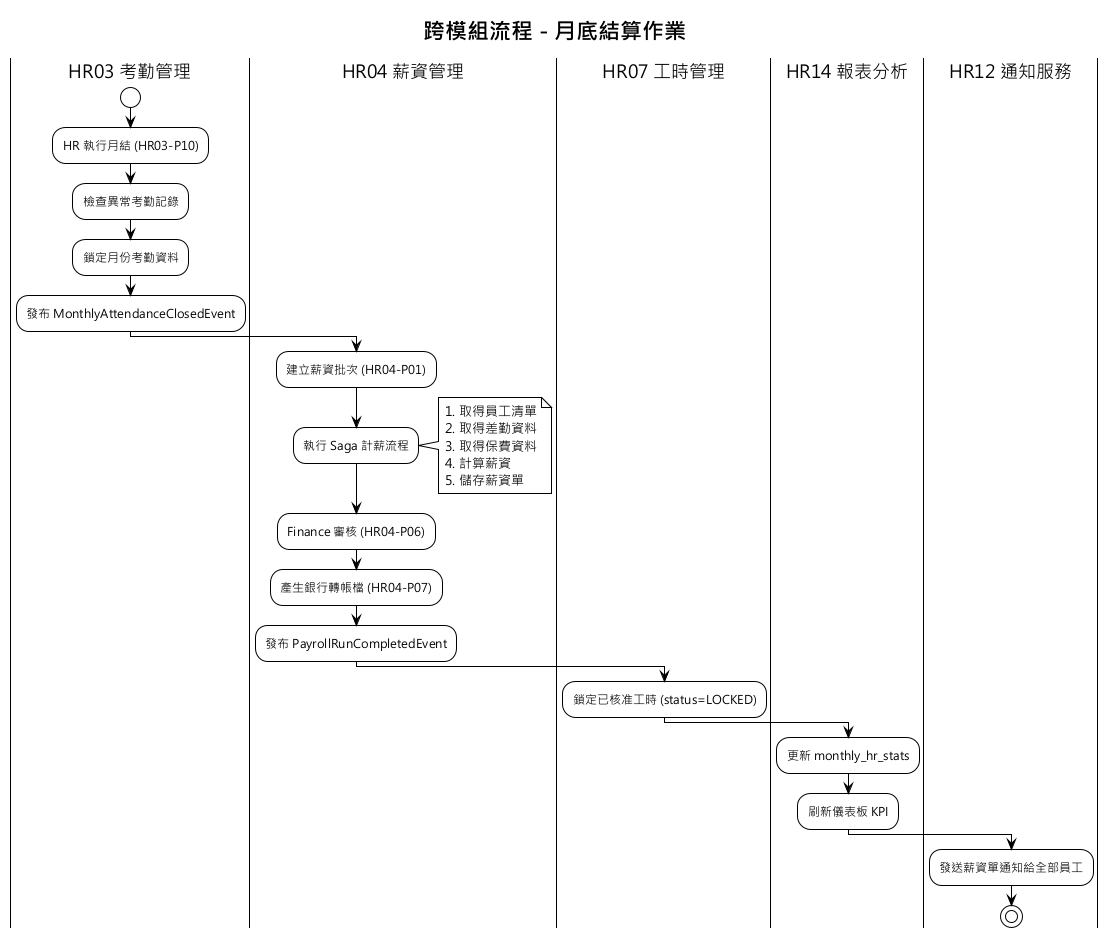

The diagram above was rendered by PlantUML. Its source (embedded in the PNG):
@startuml
!theme plain
skinparam defaultFontName "Microsoft JhengHei"

title 跨模組流程 - 月底結算作業

|HR03 考勤管理|
start
:HR 執行月結 (HR03-P10);
:檢查異常考勤記錄;
:鎖定月份考勤資料;
:發布 MonthlyAttendanceClosedEvent;

|HR04 薪資管理|
:建立薪資批次 (HR04-P01);
:執行 Saga 計薪流程;
note right
  1. 取得員工清單
  2. 取得差勤資料
  3. 取得保費資料
  4. 計算薪資
  5. 儲存薪資單
end note
:Finance 審核 (HR04-P06);
:產生銀行轉帳檔 (HR04-P07);
:發布 PayrollRunCompletedEvent;

|HR07 工時管理|
:鎖定已核准工時 (status=LOCKED);

|HR14 報表分析|
:更新 monthly_hr_stats;
:刷新儀表板 KPI;

|HR12 通知服務|
:發送薪資單通知給全部員工;

stop
@enduml